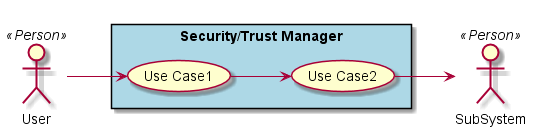

The diagram above was rendered by PlantUML. Its source (embedded in the PNG):
@startuml

left to right direction

actor :User: <<Person>>
actor :SubSystem: <<Person>>


rectangle "Security/Trust Manager" #lightBlue {
UseCase UC1  as "Use Case1"
UseCase UC2  as "Use Case2"


User --> UC1
UC1 --> UC2
UC2 --> SubSystem
}

@enduml